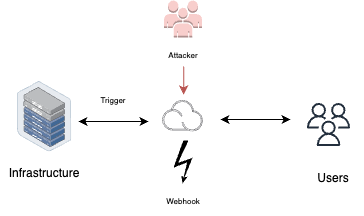

The diagram above was exported from draw.io. Its source (the exported page's mxGraphModel, read from the mxfile embedded in the PNG):
<mxGraphModel dx="586" dy="345" grid="0" gridSize="10" guides="1" tooltips="1" connect="1" arrows="1" fold="1" page="1" pageScale="1" pageWidth="850" pageHeight="1100" math="0" shadow="0">
  <root>
    <mxCell id="0" />
    <mxCell id="1" parent="0" />
    <mxCell id="b94HZelUpRPoaxA_aSND-3" value="" style="sketch=0;outlineConnect=0;fontColor=#232F3E;gradientColor=none;fillColor=#232F3D;strokeColor=none;dashed=0;verticalLabelPosition=bottom;verticalAlign=top;align=center;html=1;fontSize=12;fontStyle=0;aspect=fixed;pointerEvents=1;shape=mxgraph.aws4.users;" vertex="1" parent="1">
      <mxGeometry x="454.5" y="255.5" width="43" height="43" as="geometry" />
    </mxCell>
    <mxCell id="b94HZelUpRPoaxA_aSND-4" value="Users" style="text;html=1;strokeColor=none;fillColor=none;align=center;verticalAlign=middle;whiteSpace=wrap;rounded=0;" vertex="1" parent="1">
      <mxGeometry x="451" y="316" width="60" height="30" as="geometry" />
    </mxCell>
    <mxCell id="b94HZelUpRPoaxA_aSND-6" value="" style="endArrow=classic;startArrow=classic;html=1;rounded=0;" edge="1" parent="1">
      <mxGeometry width="50" height="50" relative="1" as="geometry">
        <mxPoint x="368" y="272" as="sourcePoint" />
        <mxPoint x="438" y="272" as="targetPoint" />
      </mxGeometry>
    </mxCell>
    <mxCell id="b94HZelUpRPoaxA_aSND-7" value="" style="outlineConnect=0;dashed=0;verticalLabelPosition=bottom;verticalAlign=top;align=center;html=1;shape=mxgraph.aws3.users;fillColor=#f8cecc;strokeColor=#b85450;" vertex="1" parent="1">
      <mxGeometry x="311.5" y="153" width="38" height="37" as="geometry" />
    </mxCell>
    <mxCell id="b94HZelUpRPoaxA_aSND-8" value="&lt;font style=&quot;font-size: 8px;&quot;&gt;Attacker&lt;/font&gt;" style="text;html=1;strokeColor=none;fillColor=none;align=center;verticalAlign=middle;whiteSpace=wrap;rounded=0;" vertex="1" parent="1">
      <mxGeometry x="300.5" y="192" width="60" height="30" as="geometry" />
    </mxCell>
    <mxCell id="b94HZelUpRPoaxA_aSND-11" value="" style="endArrow=classic;html=1;rounded=0;fillColor=#f8cecc;strokeColor=#b85450;" edge="1" parent="1">
      <mxGeometry width="50" height="50" relative="1" as="geometry">
        <mxPoint x="331.18" y="219" as="sourcePoint" />
        <mxPoint x="331.18" y="247" as="targetPoint" />
      </mxGeometry>
    </mxCell>
    <mxCell id="b94HZelUpRPoaxA_aSND-18" value="" style="image;points=[];aspect=fixed;html=1;align=center;shadow=0;dashed=0;image=img/lib/allied_telesis/storage/Datacenter_Server_Half_Rack_ToR.svg;" vertex="1" parent="1">
      <mxGeometry x="165" y="234" width="54.19" height="70.41" as="geometry" />
    </mxCell>
    <mxCell id="b94HZelUpRPoaxA_aSND-19" value="Infrastructure" style="text;html=1;strokeColor=none;fillColor=none;align=center;verticalAlign=middle;whiteSpace=wrap;rounded=0;" vertex="1" parent="1">
      <mxGeometry x="148" y="311" width="88" height="30" as="geometry" />
    </mxCell>
    <mxCell id="b94HZelUpRPoaxA_aSND-23" value="" style="shape=mxgraph.signs.safety.high_voltage_1;html=1;pointerEvents=1;fillColor=#000000;strokeColor=none;verticalLabelPosition=bottom;verticalAlign=top;align=center;" vertex="1" parent="1">
      <mxGeometry x="321" y="293" width="19" height="43" as="geometry" />
    </mxCell>
    <mxCell id="b94HZelUpRPoaxA_aSND-24" value="" style="image;aspect=fixed;perimeter=ellipsePerimeter;html=1;align=center;shadow=0;dashed=0;fontColor=#4277BB;labelBackgroundColor=default;fontSize=12;spacingTop=3;image=img/lib/ibm/miscellaneous/ibm_public_cloud.svg;" vertex="1" parent="1">
      <mxGeometry x="310" y="253" width="41" height="31.57" as="geometry" />
    </mxCell>
    <mxCell id="b94HZelUpRPoaxA_aSND-26" value="&lt;font style=&quot;font-size: 8px;&quot;&gt;Webhook&lt;/font&gt;" style="text;html=1;strokeColor=none;fillColor=none;align=center;verticalAlign=middle;whiteSpace=wrap;rounded=0;" vertex="1" parent="1">
      <mxGeometry x="300.5" y="338" width="60" height="30" as="geometry" />
    </mxCell>
    <mxCell id="b94HZelUpRPoaxA_aSND-27" value="" style="endArrow=classic;startArrow=classic;html=1;rounded=0;" edge="1" parent="1">
      <mxGeometry width="50" height="50" relative="1" as="geometry">
        <mxPoint x="226" y="274" as="sourcePoint" />
        <mxPoint x="296" y="274" as="targetPoint" />
      </mxGeometry>
    </mxCell>
    <mxCell id="b94HZelUpRPoaxA_aSND-28" value="&lt;font style=&quot;font-size: 8px;&quot;&gt;Trigger&lt;/font&gt;" style="text;html=1;strokeColor=none;fillColor=none;align=center;verticalAlign=middle;whiteSpace=wrap;rounded=0;" vertex="1" parent="1">
      <mxGeometry x="231" y="237" width="60" height="30" as="geometry" />
    </mxCell>
  </root>
</mxGraphModel>